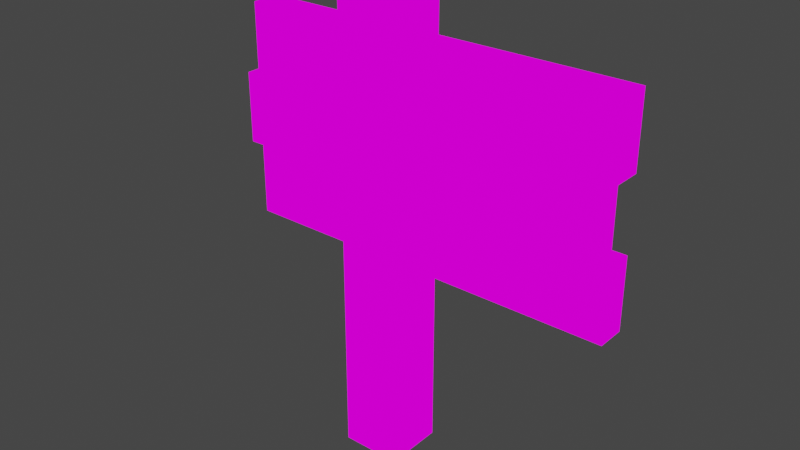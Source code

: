 # Source: 3dPixelartBase.blend  (saved by Blender 3.2.14; exported with 4.5.12 LTS)
import bpy
from mathutils import Matrix  # noqa: F401  (used for matrix-valued properties, if any)

bpy.ops.wm.read_factory_settings(use_empty=True)
scene = bpy.context.scene
scene.name = 'Scene'

# ---- collections
col_collection = bpy.data.collections.new('Collection'); scene.collection.children.link(col_collection)

# ---- images (referenced by path relative to the original .blend; pixels are not part of the script)
import os
ASSET_DIR = os.environ.get("B2B_ASSET_DIR", "")  # directory of the original .blend (textures are referenced by path, not embedded)
HERE = os.path.dirname(os.path.abspath(__file__))  # packed textures are extracted next to this script under _unpacked/

def load_image(name, relpath, width, height, colorspace="sRGB"):
    """Load a texture the original file referenced (path relative to the .blend, or extracted next to this script)."""
    p = next((c for c in (os.path.join(HERE, relpath), os.path.join(ASSET_DIR, relpath)) if relpath and os.path.exists(c)), "")
    if p:
        img = bpy.data.images.load(p, check_existing=True)
        img.name = name
    else:  # same state as the original file: an image datablock whose file is absent (Cycles renders it pink)
        img = bpy.data.images.new(name, width, height)
        img.source = "FILE"
        img.filepath = "//" + (relpath or name)
    img.colorspace_settings.name = colorspace
    return img
img_pixelarttexturesign2_png = load_image('pixelarttexturesign2.png', 'pixelarttexturesign2.png', 1024, 1024, 'sRGB')

# ---- materials (node trees are filled in below, after node groups)
mat_material_002 = bpy.data.materials.new('Material.002')
mat_material_002.use_transparent_shadow = False

# ---- material node trees
mat_material_002.use_nodes = True; mat_material_002.node_tree.nodes.clear()
_N = mat_material_002.node_tree.nodes; _L = mat_material_002.node_tree.links
n0 = _N.new('ShaderNodeOutputMaterial'); n0.name = 'Material Output'; n0.location = (300, 300)
n1 = _N.new('ShaderNodeEmission'); n1.name = 'Emission'; n1.location = (10, 300)
n2 = _N.new('ShaderNodeTexImage'); n2.name = 'Image Texture'; n2.location = (-280, 280)
n2.image = img_pixelarttexturesign2_png
n2.interpolation = 'Closest'
_L.new(n1.outputs[0], n0.inputs[0])
_L.new(n2.outputs[0], n1.inputs[0])
n0.is_active_output = True

# ---- world
world_world = bpy.data.worlds.new('World'); scene.world = world_world
world_world.use_nodes = True; world_world.node_tree.nodes.clear()
_N = world_world.node_tree.nodes; _L = world_world.node_tree.links
n0 = _N.new('ShaderNodeOutputWorld'); n0.name = 'World Output'; n0.location = (300, 300)
n1 = _N.new('ShaderNodeBackground'); n1.name = 'Background'; n1.location = (10, 300)
n1.inputs[0].default_value = (0.05088, 0.05088, 0.05088, 1.0)
_L.new(n1.outputs[0], n0.inputs[0])
n0.is_active_output = True
world_world.color = (0.05088, 0.05088, 0.05088)
world_world.use_sun_shadow = False
world_world.sun_shadow_jitter_overblur = 0.0

# ---- meshes
me_cube = bpy.data.meshes.new('Cube')
me_cube.from_pydata([(-0.125, -0.125, -0.6875), (-0.125, -0.125, 1.25), (-0.125, 0.125, -0.6875), (-0.125, 0.125, 1.25), (0.125, -0.125, -0.6875), (0.125, -0.125, 1.25), (0.125, 0.125, -0.6875), (0.125, 0.125, 1.25), (-0.8125, 0.125, 0.0625), (-0.8125, 0.125, 1.0), (-0.8125, 0.25, 0.0625), (-0.8125, 0.25, 1.0), (0.8125, 0.125, 0.0625), (0.8125, 0.125, 1.0), (0.8125, 0.25, 0.0625), (0.8125, 0.25, 1.0), (-0.8125, 0.125, 0.375), (-0.8125, 0.125, 0.6875), (-0.8125, 0.25, 0.6875), (-0.8125, 0.25, 0.375), (0.8125, 0.25, 0.6875), (0.8125, 0.25, 0.375), (0.8125, 0.125, 0.6875), (0.8125, 0.125, 0.375), (-0.875, 0.125, 0.375), (-0.875, 0.125, 0.6875), (-0.875, 0.25, 0.6875), (-0.875, 0.25, 0.375), (0.875, 0.25, 0.375), (0.875, 0.25, 0.0625), (0.875, 0.125, 0.0625), (0.875, 0.25, 1.0), (0.875, 0.125, 1.0), (0.875, 0.125, 0.375), (0.875, 0.25, 0.6875), (0.875, 0.125, 0.6875)], [], [(0, 1, 3, 2), (2, 3, 7, 6), (6, 7, 5, 4), (4, 5, 1, 0), (2, 6, 4, 0), (7, 3, 1, 5), (17, 9, 11, 18), (18, 11, 15, 20), (15, 13, 32, 31), (22, 13, 9, 17), (10, 14, 12, 8), (15, 11, 9, 13), (12, 23, 16, 8), (23, 22, 17, 16), (22, 20, 34, 35), (21, 20, 22, 23), (10, 19, 21, 14), (19, 18, 20, 21), (8, 16, 19, 10), (17, 18, 26, 25), (24, 25, 26, 27), (18, 19, 27, 26), (19, 16, 24, 27), (16, 17, 25, 24), (34, 31, 32, 35), (29, 28, 33, 30), (14, 21, 28, 29), (21, 23, 33, 28), (23, 12, 30, 33), (13, 22, 35, 32), (12, 14, 29, 30), (20, 15, 31, 34)])
_uv = me_cube.uv_layers.new(name='UVMap')
_uv.uv.foreach_set('vector', [0.9167, 0.02083, 0.9167, 0.6667, 1.0, 0.6667, 1.0, 0.02083, 0.7083, 0.02083, 0.7083, 0.6667, 0.7917, 0.6667, 0.7917, 0.02083, 0.8958, 0.02083, 0.8958, 0.6667, 0.8125, 0.6667, 0.8125, 0.02083, 0.6667, 0.02083, 0.6667, 0.6667, 0.5833, 0.6667, 0.5833, 0.02083, 0.7083, 0.7708, 0.7917, 0.7708, 0.7917, 0.6875, 0.7083, 0.6875, 0.6667, 0.75, 0.5833, 0.75, 0.5833, 0.6667, 0.6667, 0.6667, 0.5833, 0.7708, 0.5833, 0.875, 0.625, 0.875, 0.625, 0.7708, 0.02083, 0.2292, 0.02083, 0.3333, 0.5625, 0.3333, 0.5625, 0.2292, 0.5208, 0.8125, 0.5208, 0.7708, 0.5417, 0.7708, 0.5417, 0.8125, 0.5625, 0.5625, 0.5625, 0.6667, 0.02083, 0.6667, 0.02083, 0.5625, 0.02083, 0.75, 0.5208, 0.75, 0.5208, 0.7083, 0.02083, 0.7083, 0.5208, 0.8125, 0.02083, 0.8125, 0.02083, 0.7708, 0.5208, 0.7708, 0.5625, 0.3542, 0.5625, 0.4583, 0.02083, 0.4583, 0.02083, 0.3542, 0.5625, 0.4583, 0.5625, 0.5625, 0.02083, 0.5625, 0.02083, 0.4583, 0.6667, 0.7708, 0.6667, 0.8333, 0.6667, 0.8333, 0.6667, 0.7708, 0.75, 0.8125, 0.75, 0.9167, 0.7083, 0.9167, 0.7083, 0.8125, 0.02083, 0.02083, 0.02083, 0.125, 0.5625, 0.125, 0.5625, 0.02083, 0.02083, 0.125, 0.02083, 0.2292, 0.5625, 0.2292, 0.5625, 0.125, 0.875, 0.8333, 0.875, 0.9375, 0.9167, 0.9375, 0.9167, 0.8333, 0.04167, 0.8333, 0.04167, 0.875, 0.02083, 0.875, 0.02083, 0.8333, 0.8125, 0.6875, 0.8125, 0.7917, 0.8542, 0.7917, 0.8542, 0.6875, 0.02083, 0.2292, 0.02083, 0.125, 0.0, 0.125, 0.0, 0.2292, 0.125, 0.875, 0.125, 0.8333, 0.1042, 0.8333, 0.1042, 0.875, 0.02083, 0.4583, 0.02083, 0.5625, 0.0, 0.5625, 0.0, 0.4583, 0.9167, 0.6875, 0.9167, 0.7917, 0.875, 0.7917, 0.875, 0.6875, 0.8542, 0.8333, 0.8542, 0.9375, 0.8125, 0.9375, 0.8125, 0.8333, 0.5417, 0.02083, 0.5417, 0.125, 0.5625, 0.125, 0.5625, 0.02083, 0.0625, 0.875, 0.0625, 0.8333, 0.08333, 0.8333, 0.08333, 0.875, 0.5417, 0.4583, 0.5417, 0.3542, 0.5625, 0.3542, 0.5625, 0.4583, 0.5417, 0.6667, 0.5417, 0.5625, 0.5625, 0.5625, 0.5625, 0.6667, 0.5208, 0.7083, 0.5208, 0.75, 0.5417, 0.75, 0.5417, 0.7083, 0.5417, 0.2292, 0.5417, 0.3333, 0.5625, 0.3333, 0.5625, 0.2292])
me_cube.materials.append(mat_material_002)
me_cube.use_mirror_x = True
me_cube.use_paint_bone_selection = False
me_cube.use_paint_mask = True
me_cube.update()

# ---- objects
ob_cube = bpy.data.objects.new('Cube', me_cube)

# ---- transforms, parenting, visibility, modifiers, constraints
ob_cube.location = (0.0, 0.0, 0.0)
ob_cube.use_mesh_mirror_x = True

# ---- collection membership
col_collection.objects.link(ob_cube)

# ---- scene / render settings (as saved in the file)
scene.frame_start = 1; scene.frame_end = 250; scene.frame_set(20)
scene.render.engine = 'BLENDER_EEVEE_NEXT'
scene.cycles.sampling_pattern = 'TABULATED_SOBOL'
scene.cycles.use_light_tree = False
scene.view_settings.view_transform = 'Filmic'
bpy.context.view_layer.update()

# ---- added for rendering (the .blend has no active camera): camera
cam_auto = bpy.data.cameras.new('AutoCamera')
cam_auto.lens = 50.0
cam_auto.sensor_width = 36.0
cam_auto.clip_end = 1000.0
ob_auto_camera = bpy.data.objects.new('AutoCamera', cam_auto)
scene.collection.objects.link(ob_auto_camera)
ob_auto_camera.location = (2.44039, -2.86597, 2.23356)
ob_auto_camera.rotation_euler = (1.09748, -7.21219e-08, 0.694738)
scene.camera = ob_auto_camera
bpy.context.view_layer.update()
